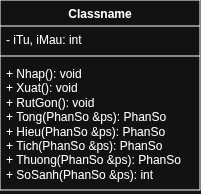

The diagram above was exported from draw.io. Its source (the exported page's mxGraphModel, read from the mxfile embedded in the PNG):
<mxGraphModel dx="352" dy="382" grid="1" gridSize="10" guides="1" tooltips="1" connect="1" arrows="1" fold="1" page="1" pageScale="1" pageWidth="850" pageHeight="1100" math="0" shadow="0">
  <root>
    <mxCell id="0" />
    <mxCell id="1" parent="0" />
    <mxCell id="ZWHTAE-MelwI0riGURBa-5" parent="1" style="swimlane;fontStyle=1;align=center;verticalAlign=top;childLayout=stackLayout;horizontal=1;startSize=26;horizontalStack=0;resizeParent=1;resizeParentMax=0;resizeLast=0;collapsible=1;marginBottom=0;whiteSpace=wrap;html=1;" value="Classname" vertex="1">
      <mxGeometry height="190" width="200" x="440" y="350" as="geometry" />
    </mxCell>
    <mxCell id="ZWHTAE-MelwI0riGURBa-6" parent="ZWHTAE-MelwI0riGURBa-5" style="text;strokeColor=none;fillColor=none;align=left;verticalAlign=top;spacingLeft=4;spacingRight=4;overflow=hidden;rotatable=0;points=[[0,0.5],[1,0.5]];portConstraint=eastwest;whiteSpace=wrap;html=1;" value="- iTu, iMau: int" vertex="1">
      <mxGeometry height="26" width="200" y="26" as="geometry" />
    </mxCell>
    <mxCell id="ZWHTAE-MelwI0riGURBa-7" parent="ZWHTAE-MelwI0riGURBa-5" style="line;strokeWidth=1;fillColor=none;align=left;verticalAlign=middle;spacingTop=-1;spacingLeft=3;spacingRight=3;rotatable=0;labelPosition=right;points=[];portConstraint=eastwest;strokeColor=inherit;" value="" vertex="1">
      <mxGeometry height="8" width="200" y="52" as="geometry" />
    </mxCell>
    <mxCell id="ZWHTAE-MelwI0riGURBa-8" parent="ZWHTAE-MelwI0riGURBa-5" style="text;strokeColor=none;fillColor=none;align=left;verticalAlign=top;spacingLeft=4;spacingRight=4;overflow=hidden;rotatable=0;points=[[0,0.5],[1,0.5]];portConstraint=eastwest;whiteSpace=wrap;html=1;" value="+ Nhap(): void&amp;nbsp;&lt;div&gt;+ Xuat(): void&lt;/div&gt;&lt;div&gt;+ RutGon(): void&lt;/div&gt;&lt;div&gt;+ Tong(PhanSo &amp;amp;ps): PhanSo&lt;/div&gt;&lt;div&gt;+ Hieu(PhanSo &amp;amp;ps): PhanSo&lt;/div&gt;&lt;div&gt;+ Tich(PhanSo &amp;amp;ps): PhanSo&lt;/div&gt;&lt;div&gt;+ Thuong(PhanSo &amp;amp;ps): PhanSo&lt;/div&gt;&lt;div&gt;+ SoSanh(PhanSo &amp;amp;ps): int&lt;/div&gt;" vertex="1">
      <mxGeometry height="130" width="200" y="60" as="geometry" />
    </mxCell>
  </root>
</mxGraphModel>